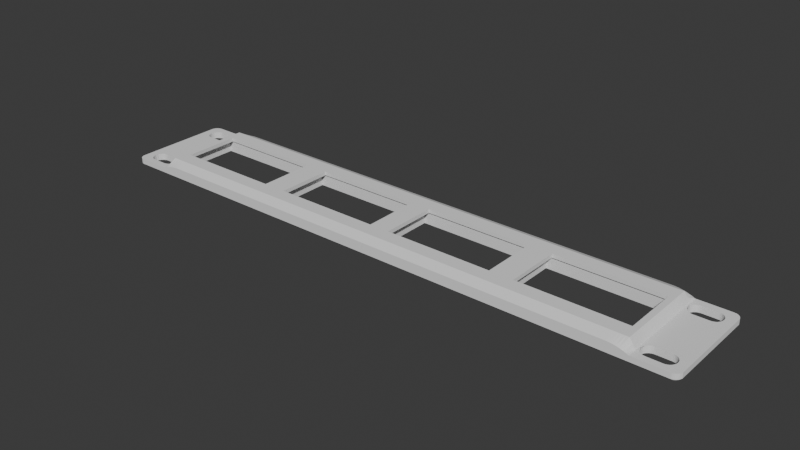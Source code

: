 # Source: 1U_euro_module_panel.blend  (saved by Blender 4.2.66; exported with 4.5.12 LTS)
import bpy
from mathutils import Matrix  # noqa: F401  (used for matrix-valued properties, if any)

bpy.ops.wm.read_factory_settings(use_empty=True)
scene = bpy.context.scene
scene.name = 'Scene'

# ---- collections
col_collection = bpy.data.collections.new('Collection'); scene.collection.children.link(col_collection)
col_boolean_cutters = bpy.data.collections.new('boolean_cutters'); scene.collection.children.link(col_boolean_cutters)
col_boolean_cutters.hide_render = True

# ---- world
world_world = bpy.data.worlds.new('World'); scene.world = world_world
world_world.use_nodes = True; world_world.node_tree.nodes.clear()
_N = world_world.node_tree.nodes; _L = world_world.node_tree.links
n0 = _N.new('ShaderNodeOutputWorld'); n0.name = 'World Output'; n0.location = (300, 300)
n1 = _N.new('ShaderNodeBackground'); n1.name = 'Background'; n1.location = (10, 300)
n1.inputs[0].default_value = (0.05088, 0.05088, 0.05088, 1.0)
_L.new(n1.outputs[0], n0.inputs[0])
n0.is_active_output = True
world_world.color = (0.05088, 0.05088, 0.05088)
world_world.sun_shadow_jitter_overblur = 0.0

# ---- meshes
me_1u_mini_blank_panel = bpy.data.meshes.new('1U Mini Blank Panel')
me_1u_mini_blank_panel.from_pydata([(101.3, 22.22, 5.2), (-101.3, 22.22, 5.2), (101.3, 18.22, 7.0), (-101.3, 18.22, 7.0), (110.0, 18.22, 3.2), (110.0, 22.22, 3.2), (108.8, 18.22, 5.2), (108.8, 22.22, 3.724), (107.6, 18.22, 7.0), (107.6, 22.22, 4.171), (106.4, 18.22, 7.0), (106.4, 22.22, 4.539), (105.1, 18.22, 7.0), (105.1, 22.22, 4.828), (103.9, 18.22, 7.0), (103.9, 22.22, 5.034), (102.6, 18.22, 7.0), (102.6, 22.22, 5.158), (-110.0, 22.22, 3.2), (-110.0, 18.22, 3.2), (-108.8, 22.22, 3.724), (-108.8, 18.22, 5.2), (-107.6, 22.22, 4.171), (-107.6, 18.22, 7.0), (-106.4, 22.22, 4.539), (-106.4, 18.22, 7.0), (-105.1, 22.22, 4.828), (-105.1, 18.22, 7.0), (-103.9, 22.22, 5.034), (-103.9, 18.22, 7.0), (-102.6, 22.22, 5.158), (-102.6, 18.22, 7.0), (120.6, -12.55, 3.2), (120.0, 12.5, 3.2), (120.0, -12.5, 3.2), (114.0, 12.5, 3.2), (114.0, -12.5, 3.2), (113.4, -12.55, 3.2), (113.4, 12.55, 3.2), (112.8, -12.7, 3.2), (112.8, 12.7, 3.2), (-112.8, 12.7, 3.2), (-112.3, 12.95, 3.2), (112.3, 12.95, 3.2), (-111.8, 13.29, 3.2), (111.8, 13.29, 3.2), (-111.4, 13.71, 3.2), (111.4, 13.71, 3.2), (-111.1, 14.19, 3.2), (111.1, 14.19, 3.2), (110.8, 14.72, 3.2), (110.7, 15.29, 3.2), (120.6, 12.55, 3.2), (121.2, -12.7, 3.2), (121.2, 12.7, 3.2), (121.7, -12.95, 3.2), (121.7, 12.95, 3.2), (122.2, -13.29, 3.2), (122.2, 13.29, 3.2), (122.6, -13.71, 3.2), (122.6, 13.71, 3.2), (122.9, 14.19, 3.2), (122.9, -14.19, 3.2), (127.0, -19.22, 3.2), (123.2, -14.72, 3.2), (123.3, -15.29, 3.2), (123.4, -15.88, 3.2), (123.3, -16.46, 3.2), (123.2, -17.03, 3.2), (122.9, -17.56, 3.2), (122.6, -18.04, 3.2), (122.2, -18.46, 3.2), (121.7, -18.8, 3.2), (121.2, -19.05, 3.2), (120.6, -19.2, 3.2), (120.0, -19.25, 3.2), (126.8, -20.25, 3.2), (127.0, -19.75, 3.2), (114.0, -19.25, 3.2), (126.3, -21.15, 3.2), (126.6, -20.72, 3.2), (113.4, -19.2, 3.2), (110.0, -22.22, 3.2), (124.0, -22.22, 3.2), (125.9, -21.52, 3.2), (125.5, -21.82, 3.2), (125.0, -22.04, 3.2), (124.5, -22.18, 3.2), (112.8, -19.05, 3.2), (110.0, -18.22, 3.2), (112.3, -18.8, 3.2), (111.8, -18.46, 3.2), (111.4, -18.04, 3.2), (111.1, -17.56, 3.2), (110.8, -17.03, 3.2), (110.7, -16.46, 3.2), (110.6, -15.88, 3.2), (110.7, -15.29, 3.2), (110.8, -14.72, 3.2), (111.1, -14.19, 3.2), (-111.1, -14.19, 3.2), (-111.4, -13.71, 3.2), (111.4, -13.71, 3.2), (-111.8, -13.29, 3.2), (111.8, -13.29, 3.2), (-112.3, -12.95, 3.2), (112.3, -12.95, 3.2), (-112.8, -12.7, 3.2), (120.0, 19.25, 3.2), (126.3, 21.15, 3.2), (114.0, 19.25, 3.2), (125.9, 21.52, 3.2), (124.0, 22.22, 3.2), (125.5, 21.82, 3.2), (125.0, 22.04, 3.2), (120.6, 19.2, 3.2), (126.8, 20.25, 3.2), (126.6, 20.72, 3.2), (121.2, 19.05, 3.2), (127.0, 19.22, 3.2), (127.0, 19.75, 3.2), (121.7, 18.8, 3.2), (122.2, 18.46, 3.2), (122.6, 18.04, 3.2), (122.9, 17.56, 3.2), (123.2, 17.03, 3.2), (123.3, 16.46, 3.2), (123.4, 15.88, 3.2), (123.3, 15.29, 3.2), (123.2, 14.72, 3.2), (110.6, 15.88, 3.2), (110.7, 16.46, 3.2), (110.8, 17.03, 3.2), (111.1, 17.56, 3.2), (111.4, 18.04, 3.2), (111.8, 18.46, 3.2), (112.3, 18.8, 3.2), (112.8, 19.05, 3.2), (113.4, 19.2, 3.2), (-114.0, 19.25, 3.2), (-126.3, 21.15, 3.2), (-120.0, 19.25, 3.2), (-126.6, 20.72, 3.2), (-126.8, 20.25, 3.2), (-113.4, 19.2, 3.2), (-124.0, 22.22, 3.2), (-125.9, 21.52, 3.2), (-125.5, 21.82, 3.2), (-125.0, 22.04, 3.2), (-124.5, 22.18, 3.2), (-112.8, 19.05, 3.2), (-112.3, 18.8, 3.2), (-111.8, 18.46, 3.2), (-111.4, 18.04, 3.2), (-111.1, 17.56, 3.2), (-110.8, 17.03, 3.2), (-110.7, 16.46, 3.2), (-110.6, 15.88, 3.2), (-110.7, 15.29, 3.2), (-110.8, 14.72, 3.2), (-113.4, 12.55, 3.2), (-113.4, -12.55, 3.2), (-114.0, 12.5, 3.2), (-114.0, -12.5, 3.2), (-120.0, 12.5, 3.2), (-120.0, -12.5, 3.2), (-120.6, -12.55, 3.2), (-120.6, 12.55, 3.2), (-121.2, -12.7, 3.2), (-121.2, 12.7, 3.2), (-121.7, -12.95, 3.2), (-121.7, 12.95, 3.2), (-122.2, -13.29, 3.2), (-122.2, 13.29, 3.2), (-122.6, -13.71, 3.2), (-122.6, 13.71, 3.2), (-122.9, 14.19, 3.2), (-123.2, 14.72, 3.2), (-127.0, 19.22, 3.2), (-127.0, -19.22, 3.2), (-122.9, -14.19, 3.2), (-123.2, -14.72, 3.2), (-123.3, -15.29, 3.2), (-123.4, -15.88, 3.2), (-123.3, -16.46, 3.2), (-123.2, -17.03, 3.2), (-122.9, -17.56, 3.2), (-122.6, -18.04, 3.2), (-122.2, -18.46, 3.2), (-121.7, -18.8, 3.2), (-121.2, -19.05, 3.2), (-120.6, -19.2, 3.2), (-127.0, -19.75, 3.2), (-126.8, -20.25, 3.2), (-123.3, 15.29, 3.2), (-123.4, 15.88, 3.2), (-123.3, 16.46, 3.2), (-123.2, 17.03, 3.2), (-122.9, 17.56, 3.2), (-122.6, 18.04, 3.2), (-122.2, 18.46, 3.2), (-121.7, 18.8, 3.2), (-121.2, 19.05, 3.2), (-120.6, 19.2, 3.2), (-127.0, 19.75, 3.2), (-120.0, -19.25, 3.2), (-126.6, -20.72, 3.2), (-126.3, -21.15, 3.2), (-110.0, -18.22, 3.2), (-110.8, -14.72, 3.2), (-110.7, -15.29, 3.2), (-110.6, -15.88, 3.2), (-110.7, -16.46, 3.2), (-110.8, -17.03, 3.2), (-111.1, -17.56, 3.2), (-111.4, -18.04, 3.2), (-111.8, -18.46, 3.2), (-112.3, -18.8, 3.2), (-112.8, -19.05, 3.2), (-110.0, -22.22, 3.2), (-113.4, -19.2, 3.2), (-114.0, -19.25, 3.2), (-125.9, -21.52, 3.2), (-124.0, -22.22, 3.2), (-125.5, -21.82, 3.2), (-125.0, -22.04, 3.2), (-124.5, -22.18, 3.2), (124.5, 22.18, 3.2), (101.3, -18.22, 7.0), (-101.3, -18.22, 7.0), (101.3, -22.22, 5.2), (-101.3, -22.22, 5.2), (108.8, -18.22, 5.2), (-108.8, -18.22, 5.2), (107.6, -18.22, 7.0), (-107.6, -18.22, 7.0), (106.4, -18.22, 7.0), (-106.4, -18.22, 7.0), (105.1, -18.22, 7.0), (-105.1, -18.22, 7.0), (103.9, -18.22, 7.0), (-103.9, -18.22, 7.0), (-102.6, -18.22, 7.0), (102.6, -18.22, 7.0), (108.8, -22.22, 3.724), (107.6, -22.22, 4.171), (106.4, -22.22, 4.539), (105.1, -22.22, 4.828), (103.9, -22.22, 5.034), (102.6, -22.22, 5.158), (-108.8, -22.22, 3.724), (-107.6, -22.22, 4.171), (-106.4, -22.22, 4.539), (-105.1, -22.22, 4.828), (-103.9, -22.22, 5.034), (-102.6, -22.22, 5.158), (-124.0, -21.22, 0.0), (-124.0, -22.22, 1.0), (-124.3, -21.19, 0.0), (-124.5, -22.18, 1.0), (-124.7, -21.1, 0.0), (-125.0, -22.04, 1.0), (-125.0, -20.96, 0.0), (-125.5, -21.82, 1.0), (-125.3, -20.76, 0.0), (-125.9, -21.52, 1.0), (-125.5, -20.51, 0.0), (-126.3, -21.15, 1.0), (-125.7, -20.22, 0.0), (-126.6, -20.72, 1.0), (-125.9, -19.91, 0.0), (-126.8, -20.25, 1.0), (-126.0, -19.57, 0.0), (-127.0, -19.75, 1.0), (-126.0, -19.22, 0.0), (-127.0, -19.22, 1.0), (-127.0, 19.22, 1.0), (-126.0, 19.22, 0.0), (-124.0, 22.22, 1.0), (-124.0, 21.22, 0.0), (-124.5, 22.18, 1.0), (-124.3, 21.19, 0.0), (-125.0, 22.04, 1.0), (-124.7, 21.1, 0.0), (-125.5, 21.82, 1.0), (-125.0, 20.96, 0.0), (-125.9, 21.52, 1.0), (-125.3, 20.76, 0.0), (-126.3, 21.15, 1.0), (-125.5, 20.51, 0.0), (-126.6, 20.72, 1.0), (-125.7, 20.22, 0.0), (-126.8, 20.25, 1.0), (-125.9, 19.91, 0.0), (-127.0, 19.75, 1.0), (-126.0, 19.57, 0.0), (-120.0, -19.25, 0.4), (-120.6, -19.2, 0.4), (-121.2, -19.05, 0.4), (-121.7, -18.8, 0.4), (-122.2, -18.46, 0.4), (-122.6, -18.04, 0.4), (-122.9, -17.56, 0.4), (-123.2, -17.03, 0.4), (-123.3, -16.46, 0.4), (-123.4, -15.88, 0.4), (-123.3, -15.29, 0.4), (-123.2, -14.72, 0.4), (-122.9, -14.19, 0.4), (-122.6, -13.71, 0.4), (-122.2, -13.29, 0.4), (-121.7, -12.95, 0.4), (-121.2, -12.7, 0.4), (-120.6, -12.55, 0.4), (-120.0, -12.5, 0.4), (-114.0, -19.25, 0.4), (-114.0, 19.25, 0.4), (-113.4, 19.2, 0.4), (-112.8, 19.05, 0.4), (-112.3, 18.8, 0.4), (-111.8, 18.46, 0.4), (-111.4, 18.04, 0.4), (-111.1, 17.56, 0.4), (-110.8, 17.03, 0.4), (-110.7, 16.46, 0.4), (-110.6, 15.88, 0.4), (-110.7, 15.29, 0.4), (-110.8, 14.72, 0.4), (-111.1, 14.19, 0.4), (-111.4, 13.71, 0.4), (-111.8, 13.29, 0.4), (-112.3, 12.95, 0.4), (-112.8, 12.7, 0.4), (-113.4, 12.55, 0.4), (-114.0, 12.5, 0.4), (-120.0, 19.25, 0.4), (-114.0, -12.5, 0.4), (-113.4, -12.55, 0.4), (-112.8, -12.7, 0.4), (-112.3, -12.95, 0.4), (-111.8, -13.29, 0.4), (-111.4, -13.71, 0.4), (-111.1, -14.19, 0.4), (-110.8, -14.72, 0.4), (-110.7, -15.29, 0.4), (-110.6, -15.88, 0.4), (-110.7, -16.46, 0.4), (-110.8, -17.03, 0.4), (-111.1, -17.56, 0.4), (-111.4, -18.04, 0.4), (-111.8, -18.46, 0.4), (-112.3, -18.8, 0.4), (-112.8, -19.05, 0.4), (-113.4, -19.2, 0.4), (-120.0, -12.1, 0.0), (-120.6, -12.15, 0.0), (-121.2, -12.3, 0.0), (-121.8, -12.55, 0.0), (-122.3, -12.9, 0.0), (-122.8, -13.32, 0.0), (-123.2, -13.81, 0.0), (-123.5, -14.36, 0.0), (-123.7, -14.95, 0.0), (-123.8, -15.56, 0.0), (-123.8, -16.19, 0.0), (-123.7, -16.8, 0.0), (-123.5, -17.39, 0.0), (-123.2, -17.94, 0.0), (-122.8, -18.43, 0.0), (-122.3, -18.85, 0.0), (-121.8, -19.2, 0.0), (-121.2, -19.45, 0.0), (-120.6, -19.6, 0.0), (-120.0, -19.65, 0.0), (-114.0, -19.65, 0.0), (-113.4, -19.6, 0.0), (-112.8, -19.45, 0.0), (-112.2, -19.2, 0.0), (-111.7, -18.85, 0.0), (-111.2, -18.43, 0.0), (-110.8, -17.94, 0.0), (-110.5, -17.39, 0.0), (-110.3, -16.8, 0.0), (-110.2, -16.19, 0.0), (-110.2, -15.56, 0.0), (-110.3, -14.95, 0.0), (-110.5, -14.36, 0.0), (-110.8, -13.81, 0.0), (-111.2, -13.32, 0.0), (-111.7, -12.9, 0.0), (-112.2, -12.55, 0.0), (-112.8, -12.3, 0.0), (-113.4, -12.15, 0.0), (-114.0, -12.1, 0.0), (-120.0, 12.5, 0.4), (-120.6, 12.55, 0.4), (-121.2, 12.7, 0.4), (-121.7, 12.95, 0.4), (-122.2, 13.29, 0.4), (-122.6, 13.71, 0.4), (-122.9, 14.19, 0.4), (-123.2, 14.72, 0.4), (-123.3, 15.29, 0.4), (-123.4, 15.88, 0.4), (-123.3, 16.46, 0.4), (-123.2, 17.03, 0.4), (-122.9, 17.56, 0.4), (-122.6, 18.04, 0.4), (-122.2, 18.46, 0.4), (-121.7, 18.8, 0.4), (-121.2, 19.05, 0.4), (-120.6, 19.2, 0.4), (-114.0, 12.1, 0.0), (-113.4, 12.15, 0.0), (-112.8, 12.3, 0.0), (-112.2, 12.55, 0.0), (-111.7, 12.9, 0.0), (-111.2, 13.32, 0.0), (-110.8, 13.81, 0.0), (-110.5, 14.36, 0.0), (-110.3, 14.95, 0.0), (-110.2, 15.56, 0.0), (-110.2, 16.19, 0.0), (-110.3, 16.8, 0.0), (-110.5, 17.39, 0.0), (-110.8, 17.94, 0.0), (-111.2, 18.43, 0.0), (-111.7, 18.85, 0.0), (-112.2, 19.2, 0.0), (-112.8, 19.45, 0.0), (-113.4, 19.6, 0.0), (-114.0, 19.65, 0.0), (-120.0, 19.65, 0.0), (-120.6, 19.6, 0.0), (-121.2, 19.45, 0.0), (-121.8, 19.2, 0.0), (-122.3, 18.85, 0.0), (-122.8, 18.43, 0.0), (-123.2, 17.94, 0.0), (-123.5, 17.39, 0.0), (-123.7, 16.8, 0.0), (-123.8, 16.19, 0.0), (-123.8, 15.56, 0.0), (-123.7, 14.95, 0.0), (-123.5, 14.36, 0.0), (-123.2, 13.81, 0.0), (-122.8, 13.32, 0.0), (-122.3, 12.9, 0.0), (-121.8, 12.55, 0.0), (-121.2, 12.3, 0.0), (-120.6, 12.15, 0.0), (-120.0, 12.1, 0.0), (124.0, -21.22, 0.0), (124.0, -22.22, 1.0), (124.5, -22.18, 1.0), (124.3, -21.19, 0.0), (125.0, -22.04, 1.0), (124.7, -21.1, 0.0), (125.5, -21.82, 1.0), (125.0, -20.96, 0.0), (125.9, -21.52, 1.0), (125.3, -20.76, 0.0), (126.3, -21.15, 1.0), (125.5, -20.51, 0.0), (126.6, -20.72, 1.0), (125.7, -20.22, 0.0), (126.8, -20.25, 1.0), (125.9, -19.91, 0.0), (127.0, -19.75, 1.0), (126.0, -19.57, 0.0), (127.0, -19.22, 1.0), (126.0, -19.22, 0.0), (126.0, 19.22, 0.0), (127.0, 19.22, 1.0), (124.0, 21.22, 0.0), (124.0, 22.22, 1.0), (124.3, 21.19, 0.0), (124.5, 22.18, 1.0), (124.7, 21.1, 0.0), (125.0, 22.04, 1.0), (125.0, 20.96, 0.0), (125.5, 21.82, 1.0), (125.3, 20.76, 0.0), (125.9, 21.52, 1.0), (125.5, 20.51, 0.0), (126.3, 21.15, 1.0), (125.7, 20.22, 0.0), (126.6, 20.72, 1.0), (125.9, 19.91, 0.0), (126.8, 20.25, 1.0), (126.0, 19.57, 0.0), (127.0, 19.75, 1.0), (120.0, -12.5, 0.4), (120.6, -12.55, 0.4), (121.2, -12.7, 0.4), (121.7, -12.95, 0.4), (122.2, -13.29, 0.4), (122.6, -13.71, 0.4), (122.9, -14.19, 0.4), (123.2, -14.72, 0.4), (123.3, -15.29, 0.4), (123.4, -15.88, 0.4), (123.3, -16.46, 0.4), (123.2, -17.03, 0.4), (122.9, -17.56, 0.4), (122.6, -18.04, 0.4), (122.2, -18.46, 0.4), (121.7, -18.8, 0.4), (121.2, -19.05, 0.4), (120.6, -19.2, 0.4), (120.0, -19.25, 0.4), (114.0, -19.25, 0.4), (114.0, 12.5, 0.4), (113.4, 12.55, 0.4), (112.8, 12.7, 0.4), (112.3, 12.95, 0.4), (111.8, 13.29, 0.4), (111.4, 13.71, 0.4), (111.1, 14.19, 0.4), (110.8, 14.72, 0.4), (110.7, 15.29, 0.4), (110.6, 15.88, 0.4), (110.7, 16.46, 0.4), (110.8, 17.03, 0.4), (111.1, 17.56, 0.4), (111.4, 18.04, 0.4), (111.8, 18.46, 0.4), (112.3, 18.8, 0.4), (112.8, 19.05, 0.4), (113.4, 19.2, 0.4), (114.0, 19.25, 0.4), (120.0, 19.25, 0.4), (114.0, -12.5, 0.4), (113.4, -19.2, 0.4), (112.8, -19.05, 0.4), (112.3, -18.8, 0.4), (111.8, -18.46, 0.4), (111.4, -18.04, 0.4), (111.1, -17.56, 0.4), (110.8, -17.03, 0.4), (110.7, -16.46, 0.4), (110.6, -15.88, 0.4), (110.7, -15.29, 0.4), (110.8, -14.72, 0.4), (111.1, -14.19, 0.4), (111.4, -13.71, 0.4), (111.8, -13.29, 0.4), (112.3, -12.95, 0.4), (112.8, -12.7, 0.4), (113.4, -12.55, 0.4), (120.0, -12.1, 0.0), (120.6, -12.15, 0.0), (121.2, -12.3, 0.0), (121.8, -12.55, 0.0), (122.3, -12.9, 0.0), (122.8, -13.32, 0.0), (123.2, -13.81, 0.0), (123.5, -14.36, 0.0), (123.7, -14.95, 0.0), (123.8, -15.56, 0.0), (123.8, -16.19, 0.0), (123.7, -16.8, 0.0), (123.5, -17.39, 0.0), (123.2, -17.94, 0.0), (122.8, -18.43, 0.0), (122.3, -18.85, 0.0), (121.8, -19.2, 0.0), (121.2, -19.45, 0.0), (120.6, -19.6, 0.0), (120.0, -19.65, 0.0), (114.0, -19.65, 0.0), (113.4, -19.6, 0.0), (112.8, -19.45, 0.0), (112.2, -19.2, 0.0), (111.7, -18.85, 0.0), (111.2, -18.43, 0.0), (110.8, -17.94, 0.0), (110.5, -17.39, 0.0), (110.3, -16.8, 0.0), (110.2, -16.19, 0.0), (110.2, -15.56, 0.0), (110.3, -14.95, 0.0), (110.5, -14.36, 0.0), (110.8, -13.81, 0.0), (111.2, -13.32, 0.0), (111.7, -12.9, 0.0), (112.2, -12.55, 0.0), (112.8, -12.3, 0.0), (113.4, -12.15, 0.0), (114.0, -12.1, 0.0), (120.0, 12.5, 0.4), (120.6, 19.2, 0.4), (121.2, 19.05, 0.4), (121.7, 18.8, 0.4), (122.2, 18.46, 0.4), (122.6, 18.04, 0.4), (122.9, 17.56, 0.4), (123.2, 17.03, 0.4), (123.3, 16.46, 0.4), (123.4, 15.88, 0.4), (123.3, 15.29, 0.4), (123.2, 14.72, 0.4), (122.9, 14.19, 0.4), (122.6, 13.71, 0.4), (122.2, 13.29, 0.4), (121.7, 12.95, 0.4), (121.2, 12.7, 0.4), (120.6, 12.55, 0.4), (114.0, 12.1, 0.0), (113.4, 12.15, 0.0), (112.8, 12.3, 0.0), (112.2, 12.55, 0.0), (111.7, 12.9, 0.0), (111.2, 13.32, 0.0), (110.8, 13.81, 0.0), (110.5, 14.36, 0.0), (110.3, 14.95, 0.0), (110.2, 15.56, 0.0), (110.2, 16.19, 0.0), (110.3, 16.8, 0.0), (110.5, 17.39, 0.0), (110.8, 17.94, 0.0), (111.2, 18.43, 0.0), (111.7, 18.85, 0.0), (112.2, 19.2, 0.0), (112.8, 19.45, 0.0), (113.4, 19.6, 0.0), (114.0, 19.65, 0.0), (120.0, 19.65, 0.0), (120.6, 19.6, 0.0), (121.2, 19.45, 0.0), (121.8, 19.2, 0.0), (122.3, 18.85, 0.0), (122.8, 18.43, 0.0), (123.2, 17.94, 0.0), (123.5, 17.39, 0.0), (123.7, 16.8, 0.0), (123.8, 16.19, 0.0), (123.8, 15.56, 0.0), (123.7, 14.95, 0.0), (123.5, 14.36, 0.0), (123.2, 13.81, 0.0), (122.8, 13.32, 0.0), (122.3, 12.9, 0.0), (121.8, 12.55, 0.0), (121.2, 12.3, 0.0), (120.6, 12.15, 0.0), (120.0, 12.1, 0.0), (-110.0, -0.04084, 3.2), (110.0, 0.03917, 3.2)], [], [(0, 1, 2), (2, 1, 3), (4, 5, 6), (6, 5, 7), (6, 7, 8), (8, 7, 9), (8, 9, 10), (10, 9, 11), (10, 11, 12), (12, 11, 13), (12, 13, 14), (14, 13, 15), (14, 15, 16), (16, 15, 17), (16, 17, 2), (2, 17, 0), (18, 19, 20), (20, 19, 21), (20, 21, 22), (22, 21, 23), (22, 23, 24), (24, 23, 25), (24, 25, 26), (26, 25, 27), (26, 27, 28), (28, 27, 29), (28, 29, 30), (30, 29, 31), (30, 31, 1), (1, 31, 3), (32, 33, 34), (34, 33, 35), (34, 35, 36), (36, 35, 37), (37, 35, 38), (37, 38, 39), (39, 38, 40), (39, 40, 649), (41, 648, 42), (42, 648, 44), (44, 648, 46), (46, 648, 48), (48, 648, 19), (4, 49, 50), (4, 50, 51), (33, 32, 52), (52, 32, 53), (52, 53, 54), (54, 53, 55), (54, 55, 56), (56, 55, 57), (56, 57, 58), (58, 57, 59), (58, 59, 60), (60, 59, 61), (61, 59, 62), (61, 62, 63), (63, 62, 64), (63, 64, 65), (65, 66, 63), (63, 66, 67), (63, 67, 68), (68, 69, 63), (63, 69, 70), (63, 70, 71), (71, 72, 63), (63, 72, 73), (63, 73, 74), (75, 76, 74), (74, 76, 77), (74, 77, 63), (78, 79, 75), (75, 79, 80), (75, 80, 76), (81, 82, 78), (78, 82, 83), (78, 83, 84), (84, 83, 85), (85, 83, 86), (86, 83, 87), (81, 88, 82), (82, 88, 89), (89, 88, 90), (89, 90, 91), (91, 92, 89), (89, 92, 93), (89, 93, 94), (94, 95, 89), (89, 95, 96), (89, 96, 97), (97, 98, 89), (89, 98, 99), (100, 648, 101), (101, 648, 103), (103, 648, 105), (105, 648, 107), (107, 648, 41), (108, 109, 110), (110, 109, 111), (110, 111, 112), (112, 111, 113), (112, 113, 114), (115, 116, 108), (108, 116, 117), (108, 117, 109), (118, 119, 115), (115, 119, 120), (115, 120, 116), (118, 121, 119), (119, 121, 122), (119, 122, 123), (123, 124, 119), (119, 124, 125), (119, 125, 126), (126, 127, 119), (119, 127, 128), (119, 128, 129), (129, 61, 119), (119, 61, 63), (51, 130, 4), (4, 130, 131), (4, 131, 132), (132, 133, 4), (4, 133, 134), (4, 134, 135), (135, 136, 4), (4, 136, 137), (4, 137, 5), (5, 137, 138), (5, 138, 110), (139, 140, 141), (141, 140, 142), (141, 142, 143), (144, 18, 139), (139, 18, 145), (139, 145, 146), (146, 145, 147), (147, 145, 148), (148, 145, 149), (144, 150, 18), (18, 150, 19), (19, 150, 151), (19, 151, 152), (152, 153, 19), (19, 153, 154), (19, 154, 155), (155, 156, 19), (19, 156, 157), (19, 157, 158), (158, 159, 19), (19, 159, 48), (41, 160, 107), (107, 160, 161), (161, 160, 162), (161, 162, 163), (163, 162, 164), (163, 164, 165), (165, 164, 166), (166, 164, 167), (166, 167, 168), (168, 167, 169), (168, 169, 170), (170, 169, 171), (170, 171, 172), (172, 171, 173), (172, 173, 174), (174, 173, 175), (174, 175, 176), (177, 178, 176), (176, 178, 179), (176, 179, 180), (180, 179, 181), (181, 179, 182), (182, 179, 183), (183, 179, 184), (184, 179, 185), (185, 179, 186), (186, 179, 187), (187, 179, 188), (188, 179, 189), (189, 179, 190), (190, 179, 191), (191, 179, 192), (191, 192, 193), (177, 194, 178), (178, 194, 195), (178, 195, 196), (196, 197, 178), (178, 197, 198), (178, 198, 199), (199, 200, 178), (178, 200, 201), (178, 201, 202), (202, 203, 178), (178, 203, 204), (204, 203, 143), (143, 203, 141), (191, 193, 205), (205, 193, 206), (205, 206, 207), (180, 174, 176), (208, 100, 209), (208, 209, 210), (210, 211, 208), (208, 211, 212), (208, 212, 213), (213, 214, 208), (208, 214, 215), (208, 215, 216), (216, 217, 208), (208, 217, 218), (208, 218, 219), (219, 218, 220), (219, 220, 221), (205, 207, 221), (221, 207, 222), (221, 222, 223), (223, 222, 224), (223, 224, 225), (146, 140, 139), (225, 226, 223), (223, 219, 221), (84, 79, 78), (114, 227, 112), (112, 5, 110), (228, 229, 230), (230, 229, 231), (82, 89, 244), (244, 89, 232), (244, 232, 245), (245, 232, 234), (245, 234, 246), (246, 234, 236), (246, 236, 247), (247, 236, 238), (247, 238, 248), (248, 238, 240), (248, 240, 249), (249, 240, 243), (249, 243, 230), (230, 243, 228), (208, 219, 233), (233, 219, 250), (233, 250, 235), (235, 250, 251), (235, 251, 237), (237, 251, 252), (237, 252, 239), (239, 252, 253), (239, 253, 241), (241, 253, 254), (241, 254, 242), (242, 254, 255), (242, 255, 229), (229, 255, 231), (256, 257, 258), (258, 257, 259), (258, 259, 260), (260, 259, 261), (260, 261, 262), (262, 261, 263), (262, 263, 264), (264, 263, 265), (264, 265, 266), (266, 265, 267), (266, 267, 268), (268, 267, 269), (268, 269, 270), (270, 269, 271), (270, 271, 272), (272, 271, 273), (272, 273, 274), (274, 273, 275), (276, 277, 275), (275, 277, 274), (278, 279, 280), (280, 279, 281), (280, 281, 282), (282, 281, 283), (282, 283, 284), (284, 283, 285), (284, 285, 286), (286, 285, 287), (286, 287, 288), (288, 287, 289), (288, 289, 290), (290, 289, 291), (290, 291, 292), (292, 291, 293), (292, 293, 294), (294, 293, 295), (294, 295, 276), (276, 295, 277), (276, 275, 178), (178, 275, 179), (179, 275, 192), (192, 275, 273), (192, 273, 193), (193, 273, 271), (193, 271, 206), (206, 271, 269), (206, 269, 207), (207, 269, 267), (207, 267, 222), (222, 267, 265), (222, 265, 224), (224, 265, 263), (224, 263, 225), (225, 263, 261), (225, 261, 226), (226, 261, 259), (226, 259, 223), (223, 259, 257), (145, 278, 149), (149, 278, 280), (149, 280, 148), (148, 280, 282), (148, 282, 147), (147, 282, 284), (147, 284, 146), (146, 284, 286), (146, 286, 140), (140, 286, 288), (140, 288, 142), (142, 288, 290), (142, 290, 143), (143, 290, 292), (143, 292, 204), (204, 292, 294), (204, 294, 178), (178, 294, 276), (205, 296, 191), (191, 296, 297), (191, 297, 190), (190, 297, 298), (190, 298, 189), (189, 298, 299), (189, 299, 188), (188, 299, 300), (188, 300, 187), (187, 300, 301), (187, 301, 186), (186, 301, 302), (186, 302, 185), (185, 302, 303), (185, 303, 184), (184, 303, 304), (184, 304, 183), (183, 304, 305), (183, 305, 182), (182, 305, 306), (182, 306, 181), (181, 306, 307), (181, 307, 180), (180, 307, 308), (180, 308, 174), (174, 308, 309), (174, 309, 172), (172, 309, 310), (172, 310, 170), (170, 310, 311), (170, 311, 168), (168, 311, 312), (168, 312, 166), (166, 312, 313), (166, 313, 165), (165, 313, 314), (315, 296, 221), (221, 296, 205), (139, 316, 144), (144, 316, 317), (144, 317, 150), (150, 317, 318), (150, 318, 151), (151, 318, 319), (151, 319, 152), (152, 319, 320), (152, 320, 153), (153, 320, 321), (153, 321, 154), (154, 321, 322), (154, 322, 155), (155, 322, 323), (155, 323, 156), (156, 323, 324), (156, 324, 157), (157, 324, 325), (157, 325, 158), (158, 325, 326), (158, 326, 159), (159, 326, 327), (159, 327, 48), (48, 327, 328), (48, 328, 46), (46, 328, 329), (46, 329, 44), (44, 329, 330), (44, 330, 42), (42, 330, 331), (42, 331, 41), (41, 331, 332), (41, 332, 160), (160, 332, 333), (160, 333, 162), (162, 333, 334), (335, 316, 141), (141, 316, 139), (314, 336, 165), (165, 336, 163), (163, 336, 161), (161, 336, 337), (161, 337, 107), (107, 337, 338), (107, 338, 105), (105, 338, 339), (105, 339, 103), (103, 339, 340), (103, 340, 101), (101, 340, 341), (101, 341, 100), (100, 341, 342), (100, 342, 209), (209, 342, 343), (209, 343, 210), (210, 343, 344), (210, 344, 211), (211, 344, 345), (211, 345, 212), (212, 345, 346), (212, 346, 213), (213, 346, 347), (213, 347, 214), (214, 347, 348), (214, 348, 215), (215, 348, 349), (215, 349, 216), (216, 349, 350), (216, 350, 217), (217, 350, 351), (217, 351, 218), (218, 351, 352), (218, 352, 220), (220, 352, 353), (220, 353, 221), (221, 353, 315), (354, 314, 355), (355, 314, 313), (355, 313, 356), (356, 313, 312), (356, 312, 357), (357, 312, 311), (357, 311, 358), (358, 311, 310), (358, 310, 359), (359, 310, 309), (359, 309, 360), (360, 309, 308), (360, 308, 361), (361, 308, 307), (361, 307, 362), (362, 307, 306), (362, 306, 363), (363, 306, 305), (363, 305, 364), (364, 305, 304), (364, 304, 365), (365, 304, 303), (365, 303, 366), (366, 303, 302), (366, 302, 367), (367, 302, 301), (367, 301, 368), (368, 301, 300), (368, 300, 369), (369, 300, 299), (369, 299, 370), (370, 299, 298), (370, 298, 371), (371, 298, 297), (371, 297, 372), (372, 297, 296), (372, 296, 373), (296, 315, 373), (373, 315, 374), (374, 315, 375), (375, 315, 353), (375, 353, 376), (376, 353, 352), (376, 352, 377), (377, 352, 351), (377, 351, 378), (378, 351, 350), (378, 350, 379), (379, 350, 349), (379, 349, 380), (380, 349, 348), (380, 348, 381), (381, 348, 347), (381, 347, 382), (382, 347, 346), (382, 346, 383), (383, 346, 345), (383, 345, 384), (384, 345, 344), (384, 344, 385), (385, 344, 343), (385, 343, 386), (386, 343, 342), (386, 342, 387), (387, 342, 341), (387, 341, 388), (388, 341, 340), (388, 340, 389), (389, 340, 339), (389, 339, 390), (390, 339, 338), (390, 338, 391), (391, 338, 337), (391, 337, 392), (392, 337, 336), (392, 336, 393), (336, 314, 393), (393, 314, 354), (334, 394, 162), (162, 394, 164), (164, 394, 167), (167, 394, 395), (167, 395, 169), (169, 395, 396), (169, 396, 171), (171, 396, 397), (171, 397, 173), (173, 397, 398), (173, 398, 175), (175, 398, 399), (175, 399, 176), (176, 399, 400), (176, 400, 177), (177, 400, 401), (177, 401, 194), (194, 401, 402), (194, 402, 195), (195, 402, 403), (195, 403, 196), (196, 403, 404), (196, 404, 197), (197, 404, 405), (197, 405, 198), (198, 405, 406), (198, 406, 199), (199, 406, 407), (199, 407, 200), (200, 407, 408), (200, 408, 201), (201, 408, 409), (201, 409, 202), (202, 409, 410), (202, 410, 203), (203, 410, 411), (203, 411, 141), (141, 411, 335), (412, 334, 413), (413, 334, 333), (413, 333, 414), (414, 333, 332), (414, 332, 415), (415, 332, 331), (415, 331, 416), (416, 331, 330), (416, 330, 417), (417, 330, 329), (417, 329, 418), (418, 329, 328), (418, 328, 419), (419, 328, 327), (419, 327, 420), (420, 327, 326), (420, 326, 421), (421, 326, 325), (421, 325, 422), (422, 325, 324), (422, 324, 423), (423, 324, 323), (423, 323, 424), (424, 323, 322), (424, 322, 425), (425, 322, 321), (425, 321, 426), (426, 321, 320), (426, 320, 427), (427, 320, 319), (427, 319, 428), (428, 319, 318), (428, 318, 429), (429, 318, 317), (429, 317, 430), (430, 317, 316), (430, 316, 431), (316, 335, 431), (431, 335, 432), (432, 335, 433), (433, 335, 411), (433, 411, 434), (434, 411, 410), (434, 410, 435), (435, 410, 409), (435, 409, 436), (436, 409, 408), (436, 408, 437), (437, 408, 407), (437, 407, 438), (438, 407, 406), (438, 406, 439), (439, 406, 405), (439, 405, 440), (440, 405, 404), (440, 404, 441), (441, 404, 403), (441, 403, 442), (442, 403, 402), (442, 402, 443), (443, 402, 401), (443, 401, 444), (444, 401, 400), (444, 400, 445), (445, 400, 399), (445, 399, 446), (446, 399, 398), (446, 398, 447), (447, 398, 397), (447, 397, 448), (448, 397, 396), (448, 396, 449), (449, 396, 395), (449, 395, 450), (450, 395, 394), (450, 394, 451), (394, 334, 451), (451, 334, 412), (256, 452, 257), (257, 452, 453), (223, 257, 219), (219, 257, 453), (219, 453, 82), (82, 453, 83), (219, 82, 250), (250, 82, 244), (250, 244, 251), (251, 244, 245), (251, 245, 252), (252, 245, 246), (252, 246, 253), (253, 246, 247), (253, 247, 231), (231, 247, 230), (230, 247, 248), (230, 248, 249), (255, 254, 231), (231, 254, 253), (453, 452, 454), (454, 452, 455), (454, 455, 456), (456, 455, 457), (456, 457, 458), (458, 457, 459), (458, 459, 460), (460, 459, 461), (460, 461, 462), (462, 461, 463), (462, 463, 464), (464, 463, 465), (464, 465, 466), (466, 465, 467), (466, 467, 468), (468, 467, 469), (468, 469, 470), (470, 469, 471), (472, 473, 471), (471, 473, 470), (474, 475, 476), (476, 475, 477), (476, 477, 478), (478, 477, 479), (478, 479, 480), (480, 479, 481), (480, 481, 482), (482, 481, 483), (482, 483, 484), (484, 483, 485), (484, 485, 486), (486, 485, 487), (486, 487, 488), (488, 487, 489), (488, 489, 490), (490, 489, 491), (490, 491, 472), (472, 491, 473), (470, 473, 63), (63, 473, 119), (83, 453, 87), (87, 453, 454), (87, 454, 86), (86, 454, 456), (86, 456, 85), (85, 456, 458), (85, 458, 84), (84, 458, 460), (84, 460, 79), (79, 460, 462), (79, 462, 80), (80, 462, 464), (80, 464, 76), (76, 464, 466), (76, 466, 77), (77, 466, 468), (77, 468, 63), (63, 468, 470), (119, 473, 120), (120, 473, 491), (120, 491, 116), (116, 491, 489), (116, 489, 117), (117, 489, 487), (117, 487, 109), (109, 487, 485), (109, 485, 111), (111, 485, 483), (111, 483, 113), (113, 483, 481), (113, 481, 114), (114, 481, 479), (114, 479, 227), (227, 479, 477), (227, 477, 112), (112, 477, 475), (34, 492, 32), (32, 492, 493), (32, 493, 53), (53, 493, 494), (53, 494, 55), (55, 494, 495), (55, 495, 57), (57, 495, 496), (57, 496, 59), (59, 496, 497), (59, 497, 62), (62, 497, 498), (62, 498, 64), (64, 498, 499), (64, 499, 65), (65, 499, 500), (65, 500, 66), (66, 500, 501), (66, 501, 67), (67, 501, 502), (67, 502, 68), (68, 502, 503), (68, 503, 69), (69, 503, 504), (69, 504, 70), (70, 504, 505), (70, 505, 71), (71, 505, 506), (71, 506, 72), (72, 506, 507), (72, 507, 73), (73, 507, 508), (73, 508, 74), (74, 508, 509), (74, 509, 75), (75, 509, 510), (510, 511, 75), (75, 511, 78), (35, 512, 38), (38, 512, 513), (38, 513, 40), (40, 513, 514), (40, 514, 43), (43, 514, 515), (43, 515, 45), (45, 515, 516), (45, 516, 47), (47, 516, 517), (47, 517, 49), (49, 517, 518), (49, 518, 50), (50, 518, 519), (50, 519, 51), (51, 519, 520), (51, 520, 130), (130, 520, 521), (130, 521, 131), (131, 521, 522), (131, 522, 132), (132, 522, 523), (132, 523, 133), (133, 523, 524), (133, 524, 134), (134, 524, 525), (134, 525, 135), (135, 525, 526), (135, 526, 136), (136, 526, 527), (136, 527, 137), (137, 527, 528), (137, 528, 138), (138, 528, 529), (138, 529, 110), (110, 529, 530), (530, 531, 110), (110, 531, 108), (532, 492, 36), (36, 492, 34), (78, 511, 81), (81, 511, 533), (81, 533, 88), (88, 533, 534), (88, 534, 90), (90, 534, 535), (90, 535, 91), (91, 535, 536), (91, 536, 92), (92, 536, 537), (92, 537, 93), (93, 537, 538), (93, 538, 94), (94, 538, 539), (94, 539, 95), (95, 539, 540), (95, 540, 96), (96, 540, 541), (96, 541, 97), (97, 541, 542), (97, 542, 98), (98, 542, 543), (98, 543, 99), (99, 543, 544), (99, 544, 102), (102, 544, 545), (102, 545, 104), (104, 545, 546), (104, 546, 106), (106, 546, 547), (106, 547, 39), (39, 547, 548), (39, 548, 37), (37, 548, 549), (37, 549, 36), (36, 549, 532), (550, 551, 492), (492, 551, 493), (493, 551, 552), (493, 552, 494), (494, 552, 553), (494, 553, 495), (495, 553, 554), (495, 554, 496), (496, 554, 555), (496, 555, 497), (497, 555, 556), (497, 556, 498), (498, 556, 557), (498, 557, 499), (499, 557, 558), (499, 558, 500), (500, 558, 559), (500, 559, 501), (501, 559, 560), (501, 560, 502), (502, 560, 561), (502, 561, 503), (503, 561, 562), (503, 562, 504), (504, 562, 563), (504, 563, 505), (505, 563, 564), (505, 564, 506), (506, 564, 565), (506, 565, 507), (507, 565, 566), (507, 566, 508), (508, 566, 567), (508, 567, 509), (509, 567, 568), (509, 568, 510), (510, 568, 569), (569, 570, 510), (510, 570, 511), (570, 571, 511), (511, 571, 533), (533, 571, 572), (533, 572, 534), (534, 572, 573), (534, 573, 535), (535, 573, 574), (535, 574, 536), (536, 574, 575), (536, 575, 537), (537, 575, 576), (537, 576, 538), (538, 576, 577), (538, 577, 539), (539, 577, 578), (539, 578, 540), (540, 578, 579), (540, 579, 541), (541, 579, 580), (541, 580, 542), (542, 580, 581), (542, 581, 543), (543, 581, 582), (543, 582, 544), (544, 582, 583), (544, 583, 545), (545, 583, 584), (545, 584, 546), (546, 584, 585), (546, 585, 547), (547, 585, 586), (547, 586, 548), (548, 586, 587), (548, 587, 549), (549, 587, 588), (549, 588, 532), (532, 588, 589), (589, 550, 532), (532, 550, 492), (590, 512, 33), (33, 512, 35), (108, 531, 115), (115, 531, 591), (115, 591, 118), (118, 591, 592), (118, 592, 121), (121, 592, 593), (121, 593, 122), (122, 593, 594), (122, 594, 123), (123, 594, 595), (123, 595, 124), (124, 595, 596), (124, 596, 125), (125, 596, 597), (125, 597, 126), (126, 597, 598), (126, 598, 127), (127, 598, 599), (127, 599, 128), (128, 599, 600), (128, 600, 129), (129, 600, 601), (129, 601, 61), (61, 601, 602), (61, 602, 60), (60, 602, 603), (60, 603, 58), (58, 603, 604), (58, 604, 56), (56, 604, 605), (56, 605, 54), (54, 605, 606), (54, 606, 52), (52, 606, 607), (52, 607, 33), (33, 607, 590), (608, 609, 512), (512, 609, 513), (513, 609, 610), (513, 610, 514), (514, 610, 611), (514, 611, 515), (515, 611, 612), (515, 612, 516), (516, 612, 613), (516, 613, 517), (517, 613, 614), (517, 614, 518), (518, 614, 615), (518, 615, 519), (519, 615, 616), (519, 616, 520), (520, 616, 617), (520, 617, 521), (521, 617, 618), (521, 618, 522), (522, 618, 619), (522, 619, 523), (523, 619, 620), (523, 620, 524), (524, 620, 621), (524, 621, 525), (525, 621, 622), (525, 622, 526), (526, 622, 623), (526, 623, 527), (527, 623, 624), (527, 624, 528), (528, 624, 625), (528, 625, 529), (529, 625, 626), (529, 626, 530), (530, 626, 627), (627, 628, 530), (530, 628, 531), (628, 629, 531), (531, 629, 591), (591, 629, 630), (591, 630, 592), (592, 630, 631), (592, 631, 593), (593, 631, 632), (593, 632, 594), (594, 632, 633), (594, 633, 595), (595, 633, 634), (595, 634, 596), (596, 634, 635), (596, 635, 597), (597, 635, 636), (597, 636, 598), (598, 636, 637), (598, 637, 599), (599, 637, 638), (599, 638, 600), (600, 638, 639), (600, 639, 601), (601, 639, 640), (601, 640, 602), (602, 640, 641), (602, 641, 603), (603, 641, 642), (603, 642, 604), (604, 642, 643), (604, 643, 605), (605, 643, 644), (605, 644, 606), (606, 644, 645), (606, 645, 607), (607, 645, 646), (607, 646, 590), (590, 646, 647), (647, 608, 590), (590, 608, 512), (112, 475, 5), (5, 475, 278), (5, 278, 18), (18, 278, 145), (5, 18, 7), (7, 18, 20), (7, 20, 9), (9, 20, 22), (9, 22, 11), (11, 22, 24), (11, 24, 13), (13, 24, 26), (13, 26, 0), (0, 26, 1), (1, 26, 28), (1, 28, 30), (17, 15, 0), (0, 15, 13), (278, 475, 279), (279, 475, 474), (354, 412, 393), (393, 412, 413), (393, 413, 392), (392, 413, 414), (392, 414, 391), (391, 414, 610), (391, 610, 587), (587, 610, 588), (588, 610, 609), (588, 609, 589), (589, 609, 608), (589, 608, 647), (355, 450, 354), (354, 450, 451), (354, 451, 412), (450, 355, 449), (449, 355, 356), (449, 356, 448), (448, 356, 357), (448, 357, 447), (447, 357, 358), (447, 358, 446), (446, 358, 359), (446, 359, 445), (445, 359, 360), (445, 360, 444), (444, 360, 361), (444, 361, 277), (277, 361, 274), (274, 361, 362), (274, 362, 363), (363, 364, 274), (274, 364, 365), (274, 365, 366), (366, 367, 274), (274, 367, 368), (274, 368, 369), (369, 370, 274), (274, 370, 272), (272, 370, 371), (272, 371, 270), (270, 371, 372), (270, 372, 268), (268, 372, 373), (268, 373, 266), (266, 373, 264), (264, 373, 262), (262, 373, 256), (262, 256, 260), (260, 256, 258), (373, 374, 256), (256, 374, 375), (256, 375, 571), (571, 375, 572), (572, 375, 376), (572, 376, 573), (573, 376, 377), (573, 377, 574), (574, 377, 378), (574, 378, 575), (575, 378, 379), (575, 379, 576), (576, 379, 380), (576, 380, 577), (577, 380, 381), (577, 381, 578), (578, 381, 382), (578, 382, 579), (579, 382, 383), (579, 383, 580), (580, 383, 384), (580, 384, 581), (581, 384, 385), (581, 385, 582), (582, 385, 386), (582, 386, 583), (583, 386, 387), (583, 387, 584), (584, 387, 388), (584, 388, 585), (585, 388, 389), (585, 389, 586), (586, 389, 390), (586, 390, 587), (587, 390, 391), (610, 414, 611), (611, 414, 415), (611, 415, 612), (612, 415, 416), (612, 416, 613), (613, 416, 417), (613, 417, 614), (614, 417, 418), (614, 418, 615), (615, 418, 419), (615, 419, 616), (616, 419, 420), (616, 420, 617), (617, 420, 421), (617, 421, 618), (618, 421, 422), (618, 422, 619), (619, 422, 423), (619, 423, 620), (620, 423, 424), (620, 424, 621), (621, 424, 425), (621, 425, 622), (622, 425, 426), (622, 426, 623), (623, 426, 427), (623, 427, 624), (624, 427, 428), (624, 428, 625), (625, 428, 429), (625, 429, 626), (626, 429, 430), (626, 430, 474), (474, 430, 279), (279, 430, 431), (279, 431, 432), (433, 291, 432), (432, 291, 289), (432, 289, 287), (291, 433, 293), (293, 433, 434), (293, 434, 295), (295, 434, 435), (295, 435, 277), (277, 435, 436), (277, 436, 437), (437, 438, 277), (277, 438, 439), (277, 439, 440), (440, 441, 277), (277, 441, 442), (277, 442, 443), (443, 444, 277), (589, 647, 550), (550, 647, 646), (550, 646, 551), (551, 646, 645), (551, 645, 552), (552, 645, 644), (552, 644, 553), (553, 644, 643), (553, 643, 554), (554, 643, 642), (554, 642, 555), (555, 642, 641), (555, 641, 556), (556, 641, 640), (556, 640, 557), (557, 640, 472), (557, 472, 471), (640, 639, 472), (472, 639, 638), (472, 638, 637), (637, 636, 472), (472, 636, 635), (472, 635, 634), (634, 633, 472), (472, 633, 632), (472, 632, 631), (472, 631, 490), (490, 631, 630), (490, 630, 488), (488, 630, 629), (488, 629, 486), (486, 629, 628), (486, 628, 484), (484, 628, 482), (482, 628, 480), (480, 628, 474), (480, 474, 478), (478, 474, 476), (628, 627, 474), (474, 627, 626), (256, 571, 452), (452, 571, 570), (452, 570, 569), (568, 465, 569), (569, 465, 463), (569, 463, 461), (465, 568, 467), (467, 568, 567), (467, 567, 469), (469, 567, 566), (469, 566, 471), (471, 566, 565), (471, 565, 564), (564, 563, 471), (471, 563, 562), (471, 562, 561), (561, 560, 471), (471, 560, 559), (471, 559, 558), (558, 557, 471), (461, 459, 569), (569, 459, 452), (459, 457, 452), (452, 457, 455), (287, 285, 432), (432, 285, 279), (285, 283, 279), (279, 283, 281), (208, 648, 100), (649, 102, 104), (649, 104, 106), (4, 649, 49), (649, 106, 39), (649, 40, 43), (649, 45, 47), (649, 43, 45), (649, 99, 102), (649, 47, 49), (649, 89, 99), (21, 19, 648), (208, 233, 648), (648, 233, 21), (235, 23, 21, 233), (237, 25, 23, 235), (27, 25, 237, 239), (29, 27, 239, 241), (29, 241, 242, 31), (229, 3, 31, 242), (6, 649, 4), (89, 649, 232), (649, 6, 232), (234, 232, 6, 8), (10, 236, 234, 8), (12, 238, 236, 10), (14, 240, 238, 12), (240, 14, 16, 243), (2, 228, 243, 16), (3, 229, 228, 2)])
me_1u_mini_blank_panel.update()
me_cube = bpy.data.meshes.new('Cube')
me_cube.from_pydata([(-1.0, -1.0, 0.0), (-1.0, 1.0, 0.0), (1.0, -1.0, 0.0), (1.0, 1.0, 0.0), (-0.9008, -0.9449, 0.3667), (-0.9008, 0.9449, 0.3667), (0.9008, 0.9449, 0.3667), (0.9008, -0.9449, 0.3667), (1.0, -1.0, 0.3667), (-1.0, -1.0, 0.3667), (1.0, 1.0, 0.3667), (-1.0, 1.0, 0.3667), (0.9008, -0.9449, 0.8482), (-0.9008, -0.9449, 0.8482), (0.9008, 0.9449, 0.8482), (-0.9008, 0.9449, 0.8482)], [], [(6, 5, 15, 14), (1, 3, 2, 0), (2, 8, 9, 0), (3, 10, 8, 2), (1, 11, 10, 3), (0, 9, 11, 1), (7, 4, 9, 8), (6, 7, 8, 10), (5, 6, 10, 11), (4, 5, 11, 9), (12, 14, 15, 13), (4, 7, 12, 13), (5, 4, 13, 15), (7, 6, 14, 12)])
_uv = me_cube.uv_layers.new(name='UVMap')
_uv.uv.foreach_set('vector', [0.4059, 0.497, 0.4059, 0.253, 0.4059, 0.253, 0.4059, 0.497, 0.125, 0.5, 0.375, 0.5, 0.375, 0.75, 0.125, 0.75, 0.375, 0.75, 0.4059, 0.75, 0.4059, 1.0, 0.375, 1.0, 0.375, 0.5, 0.4059, 0.5, 0.4059, 0.75, 0.375, 0.75, 0.375, 0.25, 0.4059, 0.25, 0.4059, 0.5, 0.375, 0.5, 0.375, 0.0, 0.4059, 0.0, 0.4059, 0.25, 0.375, 0.25, 0.4059, 0.7205, 0.4059, 0.02947, 0.4059, 0.0, 0.4059, 0.75, 0.4059, 0.497, 0.4059, 0.7205, 0.4059, 0.75, 0.4059, 0.5, 0.4059, 0.253, 0.4059, 0.497, 0.4059, 0.5, 0.4059, 0.25, 0.4059, 0.02947, 0.4059, 0.253, 0.4059, 0.25, 0.4059, 0.0, 0.4059, 0.7205, 0.4059, 0.497, 0.4059, 0.253, 0.4059, 0.02947, 0.4059, 0.02947, 0.4059, 0.7205, 0.4059, 0.7205, 0.4059, 0.02947, 0.4059, 0.253, 0.4059, 0.02947, 0.4059, 0.02947, 0.4059, 0.253, 0.4059, 0.7205, 0.4059, 0.497, 0.4059, 0.497, 0.4059, 0.7205])
me_cube.update()

# ---- objects
ob_1u_mini_blank_panel = bpy.data.objects.new('1U Mini Blank Panel', me_1u_mini_blank_panel)
ob_mirror = bpy.data.objects.new('mirror', None)
ob_euro_module_cutter = bpy.data.objects.new('euro module cutter', me_cube)

# ---- transforms, parenting, visibility, modifiers, constraints
ob_1u_mini_blank_panel.location = (0.0006866, 0.000145, 0.0)
_m = ob_1u_mini_blank_panel.modifiers.new('boolean_euro module cutter', 'BOOLEAN')
_m.object = ob_euro_module_cutter
_m.solver = 'FAST'
ob_mirror.location = (0.0, 0.0, 0.0)
ob_euro_module_cutter.parent = ob_1u_mini_blank_panel
ob_euro_module_cutter.matrix_parent_inverse = Matrix(((1.0, -0.0, 0.0, -0.0006866), (-0.0, 1.0, -0.0, -0.000145), (0.0, -0.0, 1.0, -0.0), (-0.0, 0.0, -0.0, 1.0)))
ob_euro_module_cutter.location = (-27.0, 0.0, -0.1)
ob_euro_module_cutter.scale = (25.2, 12.7, 15.0)
ob_euro_module_cutter.hide_render = True
ob_euro_module_cutter.visible_camera = False
ob_euro_module_cutter.visible_diffuse = False
ob_euro_module_cutter.visible_glossy = False
ob_euro_module_cutter.visible_transmission = False
ob_euro_module_cutter.visible_volume_scatter = False
ob_euro_module_cutter.visible_shadow = False
ob_euro_module_cutter.display_type = 'SOLID'
_m = ob_euro_module_cutter.modifiers.new('Array', 'ARRAY')
_m.use_constant_offset = True
_m.constant_offset_displace = (-2.2, 0.0, 0.0)
_m.use_relative_offset = False
_m.relative_offset_displace = (-1.1, 0.0, 0.0)
_m = ob_euro_module_cutter.modifiers.new('Mirror', 'MIRROR')
_m.mirror_object = ob_mirror

# ---- collection membership
col_collection.objects.link(ob_1u_mini_blank_panel)
col_collection.objects.link(ob_mirror)
col_collection.objects.link(ob_euro_module_cutter)
col_boolean_cutters.objects.link(ob_euro_module_cutter)

# ---- scene / render settings (as saved in the file)
scene.frame_start = 1; scene.frame_end = 250; scene.frame_set(1)
scene.render.engine = 'BLENDER_EEVEE_NEXT'
bpy.context.view_layer.update()

# ---- added for rendering (the .blend has no active camera and no usable light): camera, sun
cam_auto = bpy.data.cameras.new('AutoCamera')
cam_auto.lens = 50.0
cam_auto.sensor_width = 36.0
cam_auto.clip_end = 4188.58
ob_auto_camera = bpy.data.objects.new('AutoCamera', cam_auto)
scene.collection.objects.link(ob_auto_camera)
ob_auto_camera.location = (238.667, -286.399, 194.433)
ob_auto_camera.rotation_euler = (1.09748, -7.21219e-08, 0.694738)
scene.camera = ob_auto_camera
light_auto_sun = bpy.data.lights.new('AutoSun', 'SUN')
light_auto_sun.energy = 3.0
light_auto_sun.angle = 0.0523599
ob_auto_sun = bpy.data.objects.new('AutoSun', light_auto_sun)
scene.collection.objects.link(ob_auto_sun)
ob_auto_sun.rotation_euler = (0.872665, 0.174533, 0.523599)
bpy.context.view_layer.update()

